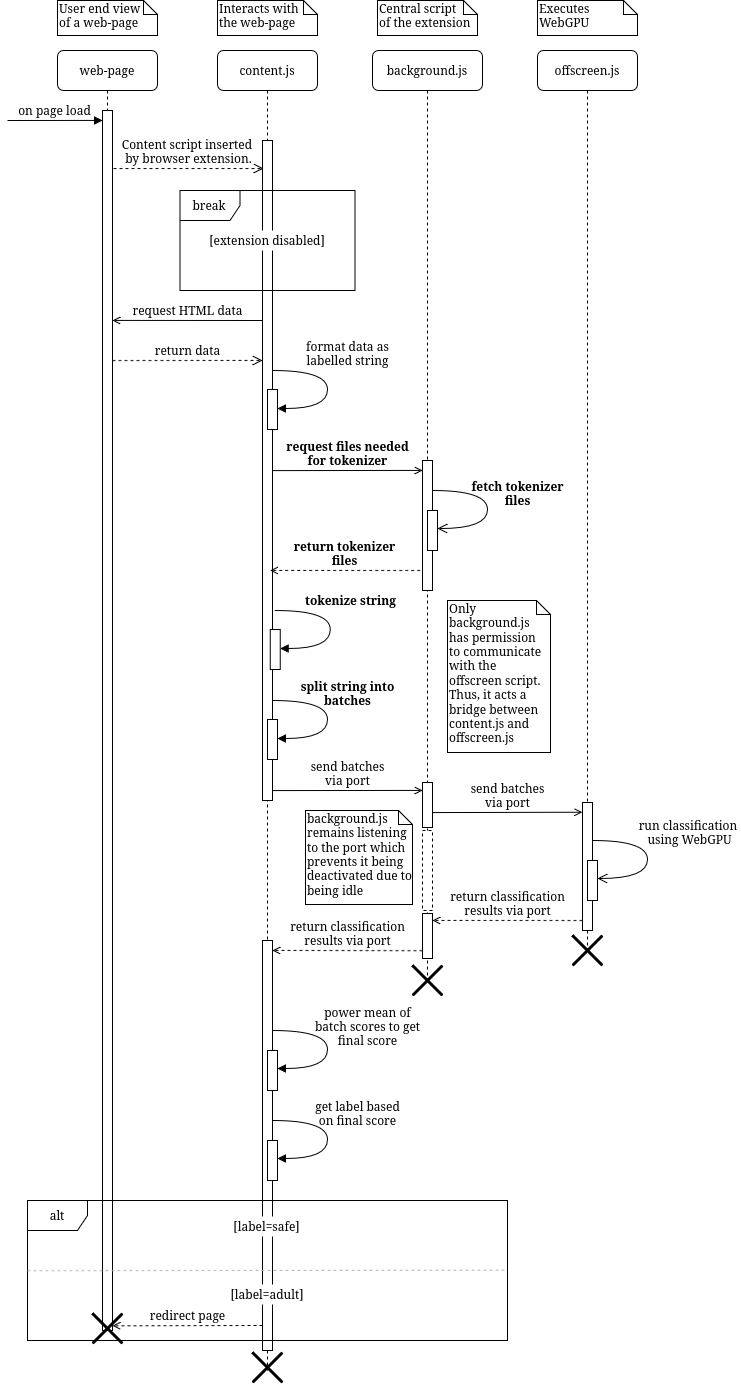

The diagram above was exported from draw.io. Its source (the exported page's mxGraphModel, read from the mxfile embedded in the PNG):
<mxGraphModel dx="1105" dy="581" grid="1" gridSize="10" guides="1" tooltips="1" connect="1" arrows="1" fold="1" page="1" pageScale="1" pageWidth="1654" pageHeight="1169" background="none" math="0" shadow="0">
  <root>
    <mxCell id="0" />
    <mxCell id="1" parent="0" />
    <mxCell id="7baba1c4bc27f4b0-2" value="background.js" style="shape=umlLifeline;perimeter=lifelinePerimeter;whiteSpace=wrap;html=1;container=1;collapsible=0;recursiveResize=0;outlineConnect=0;rounded=1;shadow=0;comic=0;labelBackgroundColor=none;strokeWidth=1;fontFamily=Verdana;fontSize=12;align=center;" parent="1" vertex="1">
      <mxGeometry x="735" y="80" width="110" height="930" as="geometry" />
    </mxCell>
    <mxCell id="wr1NBqj3M4HwOaVqApoi-11" value="" style="html=1;points=[];perimeter=orthogonalPerimeter;rounded=0;shadow=0;comic=0;labelBackgroundColor=none;strokeWidth=1;fontFamily=Verdana;fontSize=12;align=center;" parent="7baba1c4bc27f4b0-2" vertex="1">
      <mxGeometry x="50" y="863" width="10" height="45" as="geometry" />
    </mxCell>
    <mxCell id="wr1NBqj3M4HwOaVqApoi-22" value="" style="shape=umlDestroy;whiteSpace=wrap;html=1;strokeWidth=3;targetShapes=umlLifeline;" parent="7baba1c4bc27f4b0-2" vertex="1">
      <mxGeometry x="40" y="915" width="30" height="30" as="geometry" />
    </mxCell>
    <mxCell id="IugQRQN4mX8-6N0xkD0b-1" value="&lt;div&gt;&lt;b&gt;request files needed&lt;/b&gt;&lt;/div&gt;&lt;div&gt;&lt;b&gt;for tokenizer&lt;/b&gt;&lt;/div&gt;" style="html=1;verticalAlign=bottom;endArrow=open;entryX=0;entryY=0;labelBackgroundColor=none;fontFamily=Verdana;fontSize=12;edgeStyle=elbowEdgeStyle;elbow=vertical;endFill=0;" edge="1" parent="7baba1c4bc27f4b0-2">
      <mxGeometry relative="1" as="geometry">
        <mxPoint x="-100" y="420.10692307692307" as="sourcePoint" />
        <mxPoint x="50" y="420.0300000000002" as="targetPoint" />
      </mxGeometry>
    </mxCell>
    <mxCell id="IugQRQN4mX8-6N0xkD0b-2" value="" style="html=1;points=[];perimeter=orthogonalPerimeter;rounded=0;shadow=0;comic=0;labelBackgroundColor=none;strokeWidth=1;fontFamily=Verdana;fontSize=12;align=center;" vertex="1" parent="7baba1c4bc27f4b0-2">
      <mxGeometry x="50" y="410" width="10" height="130" as="geometry" />
    </mxCell>
    <mxCell id="7baba1c4bc27f4b0-3" value="offscreen.js" style="shape=umlLifeline;perimeter=lifelinePerimeter;whiteSpace=wrap;html=1;container=1;collapsible=0;recursiveResize=0;outlineConnect=0;rounded=1;shadow=0;comic=0;labelBackgroundColor=none;strokeWidth=1;fontFamily=Verdana;fontSize=12;align=center;" parent="1" vertex="1">
      <mxGeometry x="900" y="80" width="100" height="900" as="geometry" />
    </mxCell>
    <mxCell id="7baba1c4bc27f4b0-14" value="&lt;div&gt;send batches&lt;/div&gt;&lt;div&gt;via port&lt;/div&gt;" style="html=1;verticalAlign=bottom;endArrow=open;entryX=0;entryY=0;labelBackgroundColor=none;fontFamily=Verdana;fontSize=12;edgeStyle=elbowEdgeStyle;elbow=vertical;endSize=6;endFill=0;" parent="7baba1c4bc27f4b0-3" edge="1">
      <mxGeometry relative="1" as="geometry">
        <mxPoint x="-105" y="762.0769230769231" as="sourcePoint" />
        <mxPoint x="45" y="762.0000000000002" as="targetPoint" />
      </mxGeometry>
    </mxCell>
    <mxCell id="uZNCchWY1rcSHj3j7vIb-2" value="return classification&lt;br&gt;results via port" style="html=1;verticalAlign=bottom;endArrow=open;labelBackgroundColor=none;fontFamily=Verdana;fontSize=12;edgeStyle=elbowEdgeStyle;elbow=vertical;dashed=1;endFill=0;" parent="7baba1c4bc27f4b0-3" edge="1">
      <mxGeometry relative="1" as="geometry">
        <mxPoint x="45" y="870.036923076923" as="sourcePoint" />
        <mxPoint x="-105" y="870.3299999999999" as="targetPoint" />
      </mxGeometry>
    </mxCell>
    <mxCell id="7baba1c4bc27f4b0-10" value="" style="html=1;points=[];perimeter=orthogonalPerimeter;rounded=0;shadow=0;comic=0;labelBackgroundColor=none;strokeWidth=1;fontFamily=Verdana;fontSize=12;align=center;" parent="7baba1c4bc27f4b0-3" vertex="1">
      <mxGeometry x="-115" y="732" width="10" height="45" as="geometry" />
    </mxCell>
    <mxCell id="7baba1c4bc27f4b0-13" value="" style="html=1;points=[];perimeter=orthogonalPerimeter;rounded=0;shadow=0;comic=0;labelBackgroundColor=none;strokeWidth=1;fontFamily=Verdana;fontSize=12;align=center;" parent="7baba1c4bc27f4b0-3" vertex="1">
      <mxGeometry x="45" y="752" width="10" height="128" as="geometry" />
    </mxCell>
    <mxCell id="wr1NBqj3M4HwOaVqApoi-17" value="" style="html=1;points=[];perimeter=orthogonalPerimeter;rounded=0;shadow=0;comic=0;labelBackgroundColor=none;strokeWidth=1;fontFamily=Verdana;fontSize=12;align=center;dashed=1;" parent="7baba1c4bc27f4b0-3" vertex="1">
      <mxGeometry x="-115" y="780" width="10" height="80" as="geometry" />
    </mxCell>
    <mxCell id="7baba1c4bc27f4b0-5" value="web-page" style="shape=umlLifeline;perimeter=lifelinePerimeter;whiteSpace=wrap;html=1;container=1;collapsible=0;recursiveResize=0;outlineConnect=0;rounded=1;shadow=0;comic=0;labelBackgroundColor=none;strokeWidth=1;fontFamily=Verdana;fontSize=12;align=center;" parent="1" vertex="1">
      <mxGeometry x="420" y="80" width="100" height="1280" as="geometry" />
    </mxCell>
    <mxCell id="8xPXAvPmaVqkZDDtye4j-20" value="" style="html=1;points=[];perimeter=orthogonalPerimeter;rounded=0;shadow=0;comic=0;labelBackgroundColor=none;strokeWidth=1;fontFamily=Verdana;fontSize=12;align=center;" parent="7baba1c4bc27f4b0-5" vertex="1">
      <mxGeometry x="45" y="60" width="10" height="1220" as="geometry" />
    </mxCell>
    <mxCell id="8xPXAvPmaVqkZDDtye4j-24" value="&lt;div&gt;on page load&lt;/div&gt;" style="html=1;verticalAlign=bottom;endArrow=block;labelBackgroundColor=none;fontFamily=Verdana;fontSize=12;edgeStyle=elbowEdgeStyle;elbow=vertical;" parent="7baba1c4bc27f4b0-5" edge="1">
      <mxGeometry relative="1" as="geometry">
        <mxPoint x="-50" y="70" as="sourcePoint" />
        <mxPoint x="45" y="70.25" as="targetPoint" />
      </mxGeometry>
    </mxCell>
    <mxCell id="7baba1c4bc27f4b0-8" value="content.js" style="shape=umlLifeline;perimeter=lifelinePerimeter;whiteSpace=wrap;html=1;container=1;collapsible=0;recursiveResize=0;outlineConnect=0;rounded=1;shadow=0;comic=0;labelBackgroundColor=none;strokeWidth=1;fontFamily=Verdana;fontSize=12;align=center;" parent="1" vertex="1">
      <mxGeometry x="580" y="80" width="100" height="1320" as="geometry" />
    </mxCell>
    <mxCell id="7baba1c4bc27f4b0-9" value="" style="html=1;points=[];perimeter=orthogonalPerimeter;rounded=0;shadow=0;comic=0;labelBackgroundColor=none;strokeWidth=1;fontFamily=Verdana;fontSize=12;align=center;" parent="7baba1c4bc27f4b0-8" vertex="1">
      <mxGeometry x="45" y="90" width="10" height="660" as="geometry" />
    </mxCell>
    <mxCell id="8xPXAvPmaVqkZDDtye4j-2" value="&lt;br&gt;&lt;div&gt;format data as&lt;/div&gt;&lt;div&gt;labelled string&lt;/div&gt;" style="html=1;verticalAlign=bottom;endArrow=block;labelBackgroundColor=none;fontFamily=Verdana;fontSize=12;elbow=vertical;edgeStyle=orthogonalEdgeStyle;curved=1;entryX=1;entryY=0.286;entryPerimeter=0;exitX=1.038;exitY=0.345;exitPerimeter=0;" parent="7baba1c4bc27f4b0-8" edge="1">
      <mxGeometry x="-0.2306" y="-20" relative="1" as="geometry">
        <mxPoint x="55" y="320" as="sourcePoint" />
        <mxPoint x="60" y="358" as="targetPoint" />
        <Array as="points">
          <mxPoint x="110" y="320" />
          <mxPoint x="110" y="358" />
        </Array>
        <mxPoint x="40" as="offset" />
      </mxGeometry>
    </mxCell>
    <mxCell id="8xPXAvPmaVqkZDDtye4j-3" value="" style="html=1;points=[];perimeter=orthogonalPerimeter;rounded=0;shadow=0;comic=0;labelBackgroundColor=none;strokeWidth=1;fontFamily=Verdana;fontSize=12;align=center;" parent="7baba1c4bc27f4b0-8" vertex="1">
      <mxGeometry x="50" y="339" width="10" height="40" as="geometry" />
    </mxCell>
    <mxCell id="uZNCchWY1rcSHj3j7vIb-1" value="" style="html=1;points=[];perimeter=orthogonalPerimeter;rounded=0;shadow=0;comic=0;labelBackgroundColor=none;strokeWidth=1;fontFamily=Verdana;fontSize=12;align=center;" parent="7baba1c4bc27f4b0-8" vertex="1">
      <mxGeometry x="45" y="890" width="10" height="410" as="geometry" />
    </mxCell>
    <mxCell id="uZNCchWY1rcSHj3j7vIb-23" value="[label=safe]" style="rounded=0;whiteSpace=wrap;html=1;strokeColor=none;" parent="7baba1c4bc27f4b0-8" vertex="1">
      <mxGeometry x="24.5" y="1166" width="51" height="20" as="geometry" />
    </mxCell>
    <mxCell id="uZNCchWY1rcSHj3j7vIb-27" value="[label=adult]" style="rounded=0;whiteSpace=wrap;html=1;strokeColor=none;" parent="7baba1c4bc27f4b0-8" vertex="1">
      <mxGeometry x="25" y="1234" width="50" height="20" as="geometry" />
    </mxCell>
    <mxCell id="8xPXAvPmaVqkZDDtye4j-25" value="request HTML data" style="html=1;verticalAlign=bottom;endArrow=open;labelBackgroundColor=none;fontFamily=Verdana;fontSize=12;edgeStyle=elbowEdgeStyle;elbow=vertical;endFill=0;" parent="7baba1c4bc27f4b0-8" edge="1">
      <mxGeometry relative="1" as="geometry">
        <mxPoint x="45" y="269.9969230769231" as="sourcePoint" />
        <mxPoint x="-105" y="270.29" as="targetPoint" />
      </mxGeometry>
    </mxCell>
    <mxCell id="8xPXAvPmaVqkZDDtye4j-26" value="&lt;div&gt;return data&lt;/div&gt;" style="html=1;verticalAlign=bottom;endArrow=open;entryX=0;entryY=0;labelBackgroundColor=none;fontFamily=Verdana;fontSize=12;edgeStyle=elbowEdgeStyle;elbow=vertical;dashed=1;endSize=8;endFill=0;" parent="7baba1c4bc27f4b0-8" edge="1">
      <mxGeometry relative="1" as="geometry">
        <mxPoint x="-105" y="310.07692307692304" as="sourcePoint" />
        <mxPoint x="45" y="310.00000000000017" as="targetPoint" />
      </mxGeometry>
    </mxCell>
    <mxCell id="DvO_CoYqKgBKcNaZzU_0-12" value="&lt;div&gt;&lt;b&gt;split string into&lt;/b&gt;&lt;/div&gt;&lt;div&gt;&lt;b&gt;batches&lt;/b&gt;&lt;/div&gt;" style="html=1;verticalAlign=bottom;endArrow=block;labelBackgroundColor=none;fontFamily=Verdana;fontSize=12;elbow=vertical;edgeStyle=orthogonalEdgeStyle;curved=1;entryX=1;entryY=0.286;entryPerimeter=0;exitX=1.038;exitY=0.345;exitPerimeter=0;" parent="7baba1c4bc27f4b0-8" edge="1">
      <mxGeometry x="-0.0914" y="20" relative="1" as="geometry">
        <mxPoint x="55" y="650" as="sourcePoint" />
        <mxPoint x="60" y="688" as="targetPoint" />
        <Array as="points">
          <mxPoint x="110" y="650" />
          <mxPoint x="110" y="688" />
        </Array>
        <mxPoint as="offset" />
      </mxGeometry>
    </mxCell>
    <mxCell id="DvO_CoYqKgBKcNaZzU_0-13" value="" style="html=1;points=[];perimeter=orthogonalPerimeter;rounded=0;shadow=0;comic=0;labelBackgroundColor=none;strokeWidth=1;fontFamily=Verdana;fontSize=12;align=center;" parent="7baba1c4bc27f4b0-8" vertex="1">
      <mxGeometry x="50" y="669" width="10" height="40" as="geometry" />
    </mxCell>
    <mxCell id="8xPXAvPmaVqkZDDtye4j-15" value="&lt;div&gt;send batches&lt;/div&gt;&lt;div&gt;via port&lt;/div&gt;" style="html=1;verticalAlign=bottom;endArrow=open;entryX=0;entryY=0;labelBackgroundColor=none;fontFamily=Verdana;fontSize=12;edgeStyle=elbowEdgeStyle;elbow=vertical;endFill=0;" parent="7baba1c4bc27f4b0-8" edge="1">
      <mxGeometry relative="1" as="geometry">
        <mxPoint x="55" y="740.0769230769231" as="sourcePoint" />
        <mxPoint x="205" y="740.0000000000002" as="targetPoint" />
      </mxGeometry>
    </mxCell>
    <mxCell id="uZNCchWY1rcSHj3j7vIb-8" value="" style="html=1;points=[];perimeter=orthogonalPerimeter;rounded=0;shadow=0;comic=0;labelBackgroundColor=none;strokeWidth=1;fontFamily=Verdana;fontSize=12;align=center;" parent="7baba1c4bc27f4b0-8" vertex="1">
      <mxGeometry x="50" y="1090.01" width="10" height="40" as="geometry" />
    </mxCell>
    <mxCell id="uZNCchWY1rcSHj3j7vIb-9" value="&lt;div&gt;get label based&lt;/div&gt;&lt;div&gt;on final score&lt;/div&gt;" style="html=1;verticalAlign=bottom;endArrow=block;labelBackgroundColor=none;fontFamily=Verdana;fontSize=12;elbow=vertical;edgeStyle=orthogonalEdgeStyle;curved=1;entryX=1;entryY=0.286;entryPerimeter=0;exitX=1.038;exitY=0.345;exitPerimeter=0;" parent="7baba1c4bc27f4b0-8" edge="1">
      <mxGeometry x="-0.0914" y="30" relative="1" as="geometry">
        <mxPoint x="55" y="1070" as="sourcePoint" />
        <mxPoint x="60" y="1108" as="targetPoint" />
        <Array as="points">
          <mxPoint x="110" y="1070" />
          <mxPoint x="110" y="1108" />
        </Array>
        <mxPoint as="offset" />
      </mxGeometry>
    </mxCell>
    <mxCell id="7baba1c4bc27f4b0-40" value="&lt;div&gt;Interacts with&lt;/div&gt;&lt;div&gt;the web-page&lt;br&gt;&lt;/div&gt;" style="shape=note;whiteSpace=wrap;html=1;size=14;verticalAlign=top;align=left;spacingTop=-6;rounded=0;shadow=0;comic=0;labelBackgroundColor=none;strokeWidth=1;fontFamily=Verdana;fontSize=12" parent="1" vertex="1">
      <mxGeometry x="580" y="30" width="100" height="35" as="geometry" />
    </mxCell>
    <mxCell id="7baba1c4bc27f4b0-42" value="Executes WebGPU" style="shape=note;whiteSpace=wrap;html=1;size=14;verticalAlign=top;align=left;spacingTop=-6;rounded=0;shadow=0;comic=0;labelBackgroundColor=none;strokeWidth=1;fontFamily=Verdana;fontSize=12" parent="1" vertex="1">
      <mxGeometry x="900" y="30" width="100" height="35" as="geometry" />
    </mxCell>
    <mxCell id="7baba1c4bc27f4b0-44" value="&lt;div&gt;User end view&lt;/div&gt;&lt;div&gt;of a web-page&lt;br&gt;&lt;/div&gt;" style="shape=note;whiteSpace=wrap;html=1;size=14;verticalAlign=top;align=left;spacingTop=-6;rounded=0;shadow=0;comic=0;labelBackgroundColor=none;strokeWidth=1;fontFamily=Verdana;fontSize=12" parent="1" vertex="1">
      <mxGeometry x="420" y="30" width="100" height="35" as="geometry" />
    </mxCell>
    <mxCell id="8xPXAvPmaVqkZDDtye4j-22" value="&lt;div&gt;Content script inserted&amp;nbsp;&lt;/div&gt;&lt;div&gt;by browser extension.&lt;br&gt;&lt;/div&gt;" style="html=1;verticalAlign=bottom;endArrow=open;entryX=0;entryY=0;labelBackgroundColor=none;fontFamily=Verdana;fontSize=12;edgeStyle=elbowEdgeStyle;elbow=vertical;dashed=1;endSize=8;endFill=0;" parent="1" edge="1">
      <mxGeometry relative="1" as="geometry">
        <mxPoint x="476" y="198.0769230769231" as="sourcePoint" />
        <mxPoint x="626" y="198.00000000000023" as="targetPoint" />
      </mxGeometry>
    </mxCell>
    <mxCell id="uZNCchWY1rcSHj3j7vIb-21" value="alt" style="shape=umlFrame;whiteSpace=wrap;html=1;pointerEvents=0;" parent="1" vertex="1">
      <mxGeometry x="390" y="1230" width="480" height="140" as="geometry" />
    </mxCell>
    <mxCell id="shfOhzE-KnGgZjfey8hf-1" value="" style="endArrow=none;dashed=1;html=1;rounded=0;exitX=0.001;exitY=0.562;exitDx=0;exitDy=0;exitPerimeter=0;entryX=1.001;entryY=0.558;entryDx=0;entryDy=0;entryPerimeter=0;fillColor=#bac8d3;strokeColor=#B3B3B3;" parent="1" edge="1">
      <mxGeometry width="50" height="50" relative="1" as="geometry">
        <mxPoint x="389.9999999999998" y="1300.19" as="sourcePoint" />
        <mxPoint x="870" y="1299.63" as="targetPoint" />
      </mxGeometry>
    </mxCell>
    <mxCell id="shfOhzE-KnGgZjfey8hf-2" value="" style="shape=umlDestroy;whiteSpace=wrap;html=1;strokeWidth=3;targetShapes=umlLifeline;" parent="1" vertex="1">
      <mxGeometry x="455" y="1343" width="30" height="30" as="geometry" />
    </mxCell>
    <mxCell id="shfOhzE-KnGgZjfey8hf-7" value="" style="shape=umlDestroy;whiteSpace=wrap;html=1;strokeWidth=3;targetShapes=umlLifeline;" parent="1" vertex="1">
      <mxGeometry x="615" y="1382" width="30" height="30" as="geometry" />
    </mxCell>
    <mxCell id="wr1NBqj3M4HwOaVqApoi-16" value="redirect page" style="html=1;verticalAlign=bottom;endArrow=open;labelBackgroundColor=none;fontFamily=Verdana;fontSize=12;edgeStyle=elbowEdgeStyle;elbow=vertical;dashed=1;endFill=0;" parent="1" edge="1">
      <mxGeometry relative="1" as="geometry">
        <mxPoint x="625" y="1355.0069230769232" as="sourcePoint" />
        <mxPoint x="475" y="1355.3" as="targetPoint" />
      </mxGeometry>
    </mxCell>
    <mxCell id="wr1NBqj3M4HwOaVqApoi-18" value="&lt;div&gt;Central script&lt;/div&gt;&lt;div&gt;of the extension&lt;/div&gt;" style="shape=note;whiteSpace=wrap;html=1;size=14;verticalAlign=top;align=left;spacingTop=-6;rounded=0;shadow=0;comic=0;labelBackgroundColor=none;strokeWidth=1;fontFamily=Verdana;fontSize=12" parent="1" vertex="1">
      <mxGeometry x="740" y="30" width="100" height="35" as="geometry" />
    </mxCell>
    <mxCell id="wr1NBqj3M4HwOaVqApoi-20" value="Only background.js has permission to communicate with the offscreen script. Thus, it acts a bridge between content.js and offscreen.js" style="shape=note;whiteSpace=wrap;html=1;size=14;verticalAlign=top;align=left;spacingTop=-6;rounded=0;shadow=0;comic=0;labelBackgroundColor=none;strokeWidth=1;fontFamily=Verdana;fontSize=12" parent="1" vertex="1">
      <mxGeometry x="810" y="630" width="103" height="152" as="geometry" />
    </mxCell>
    <mxCell id="DvO_CoYqKgBKcNaZzU_0-4" value="break" style="shape=umlFrame;whiteSpace=wrap;html=1;pointerEvents=0;" parent="1" vertex="1">
      <mxGeometry x="542.5" y="220" width="175" height="100" as="geometry" />
    </mxCell>
    <mxCell id="DvO_CoYqKgBKcNaZzU_0-7" value="[extension disabled]" style="rounded=0;whiteSpace=wrap;html=1;strokeColor=none;" parent="1" vertex="1">
      <mxGeometry x="567.25" y="260" width="125.5" height="20" as="geometry" />
    </mxCell>
    <mxCell id="DvO_CoYqKgBKcNaZzU_0-10" value="&lt;b&gt;tokenize string&lt;/b&gt;" style="html=1;verticalAlign=bottom;endArrow=block;labelBackgroundColor=none;fontFamily=Verdana;fontSize=12;elbow=vertical;edgeStyle=orthogonalEdgeStyle;curved=1;entryX=1;entryY=0.286;entryPerimeter=0;exitX=1.038;exitY=0.345;exitPerimeter=0;" parent="1" edge="1">
      <mxGeometry x="-0.2306" y="-20" relative="1" as="geometry">
        <mxPoint x="637.73" y="640" as="sourcePoint" />
        <mxPoint x="642.73" y="678" as="targetPoint" />
        <Array as="points">
          <mxPoint x="692.73" y="640" />
          <mxPoint x="692.73" y="678" />
        </Array>
        <mxPoint x="40" as="offset" />
      </mxGeometry>
    </mxCell>
    <mxCell id="DvO_CoYqKgBKcNaZzU_0-11" value="" style="html=1;points=[];perimeter=orthogonalPerimeter;rounded=0;shadow=0;comic=0;labelBackgroundColor=none;strokeWidth=1;fontFamily=Verdana;fontSize=12;align=center;" parent="1" vertex="1">
      <mxGeometry x="632.73" y="659" width="10" height="40" as="geometry" />
    </mxCell>
    <mxCell id="7baba1c4bc27f4b0-41" value="background.js remains listening to the port which prevents it being deactivated due to being idle" style="shape=note;whiteSpace=wrap;html=1;size=14;verticalAlign=top;align=left;spacingTop=-6;rounded=0;shadow=0;comic=0;labelBackgroundColor=none;strokeWidth=1;fontFamily=Verdana;fontSize=12" parent="1" vertex="1">
      <mxGeometry x="668" y="840" width="107" height="94" as="geometry" />
    </mxCell>
    <mxCell id="8xPXAvPmaVqkZDDtye4j-12" value="&lt;div&gt;run classification&amp;nbsp;&lt;/div&gt;&lt;div&gt;using WebGPU&lt;/div&gt;" style="html=1;verticalAlign=bottom;endArrow=open;labelBackgroundColor=none;fontFamily=Verdana;fontSize=12;elbow=vertical;edgeStyle=orthogonalEdgeStyle;curved=1;entryX=1;entryY=0.286;entryPerimeter=0;exitX=1.038;exitY=0.345;exitPerimeter=0;endFill=0;endSize=8;" parent="1" edge="1">
      <mxGeometry x="-0.1048" y="42" relative="1" as="geometry">
        <mxPoint x="955" y="870" as="sourcePoint" />
        <mxPoint x="960" y="908.02" as="targetPoint" />
        <Array as="points">
          <mxPoint x="1010" y="870" />
          <mxPoint x="1010" y="908" />
        </Array>
        <mxPoint as="offset" />
      </mxGeometry>
    </mxCell>
    <mxCell id="8xPXAvPmaVqkZDDtye4j-17" value="" style="html=1;points=[];perimeter=orthogonalPerimeter;rounded=0;shadow=0;comic=0;labelBackgroundColor=none;strokeWidth=1;fontFamily=Verdana;fontSize=12;align=center;" parent="1" vertex="1">
      <mxGeometry x="950" y="890" width="10" height="40" as="geometry" />
    </mxCell>
    <mxCell id="shfOhzE-KnGgZjfey8hf-5" value="" style="shape=umlDestroy;whiteSpace=wrap;html=1;strokeWidth=3;targetShapes=umlLifeline;" parent="1" vertex="1">
      <mxGeometry x="935" y="965" width="30" height="30" as="geometry" />
    </mxCell>
    <mxCell id="wr1NBqj3M4HwOaVqApoi-12" value="return classification&lt;br&gt;results via port" style="html=1;verticalAlign=bottom;endArrow=open;labelBackgroundColor=none;fontFamily=Verdana;fontSize=12;edgeStyle=elbowEdgeStyle;elbow=vertical;dashed=1;endFill=0;" parent="1" edge="1">
      <mxGeometry relative="1" as="geometry">
        <mxPoint x="785" y="980.1969230769232" as="sourcePoint" />
        <mxPoint x="635" y="980.49" as="targetPoint" />
      </mxGeometry>
    </mxCell>
    <mxCell id="uZNCchWY1rcSHj3j7vIb-4" value="" style="html=1;points=[];perimeter=orthogonalPerimeter;rounded=0;shadow=0;comic=0;labelBackgroundColor=none;strokeWidth=1;fontFamily=Verdana;fontSize=12;align=center;" parent="1" vertex="1">
      <mxGeometry x="630" y="1080.01" width="10" height="40" as="geometry" />
    </mxCell>
    <mxCell id="uZNCchWY1rcSHj3j7vIb-5" value="&lt;div&gt;power mean of &lt;br&gt;&lt;/div&gt;&lt;div&gt;batch scores to get&lt;/div&gt;&lt;div&gt;final score&lt;/div&gt;" style="html=1;verticalAlign=bottom;endArrow=block;labelBackgroundColor=none;fontFamily=Verdana;fontSize=12;elbow=vertical;edgeStyle=orthogonalEdgeStyle;curved=1;entryX=1;entryY=0.286;entryPerimeter=0;exitX=1.038;exitY=0.345;exitPerimeter=0;" parent="1" edge="1">
      <mxGeometry x="0.0484" y="40" relative="1" as="geometry">
        <mxPoint x="635" y="1060.01" as="sourcePoint" />
        <mxPoint x="640" y="1098.01" as="targetPoint" />
        <Array as="points">
          <mxPoint x="690" y="1060.01" />
          <mxPoint x="690" y="1098.01" />
        </Array>
        <mxPoint as="offset" />
      </mxGeometry>
    </mxCell>
    <mxCell id="IugQRQN4mX8-6N0xkD0b-3" value="&lt;div&gt;&lt;b&gt;fetch tokenizer&lt;/b&gt;&lt;/div&gt;&lt;div&gt;&lt;b&gt;files&lt;/b&gt;&lt;/div&gt;" style="html=1;verticalAlign=bottom;endArrow=open;labelBackgroundColor=none;fontFamily=Verdana;fontSize=12;elbow=vertical;edgeStyle=orthogonalEdgeStyle;curved=1;entryX=1;entryY=0.286;entryPerimeter=0;exitX=1.038;exitY=0.345;exitPerimeter=0;endFill=0;endSize=8;" edge="1" parent="1">
      <mxGeometry x="0.0481" y="30" relative="1" as="geometry">
        <mxPoint x="795" y="520.03" as="sourcePoint" />
        <mxPoint x="800" y="558.05" as="targetPoint" />
        <Array as="points">
          <mxPoint x="850" y="520.03" />
          <mxPoint x="850" y="558.03" />
        </Array>
        <mxPoint as="offset" />
      </mxGeometry>
    </mxCell>
    <mxCell id="IugQRQN4mX8-6N0xkD0b-4" value="" style="html=1;points=[];perimeter=orthogonalPerimeter;rounded=0;shadow=0;comic=0;labelBackgroundColor=none;strokeWidth=1;fontFamily=Verdana;fontSize=12;align=center;" vertex="1" parent="1">
      <mxGeometry x="790" y="540.03" width="10" height="40" as="geometry" />
    </mxCell>
    <mxCell id="IugQRQN4mX8-6N0xkD0b-5" value="&lt;div&gt;&lt;b&gt;return tokenizer&lt;/b&gt;&lt;/div&gt;&lt;div&gt;&lt;b&gt;files&lt;/b&gt;&lt;/div&gt;" style="html=1;verticalAlign=bottom;endArrow=open;labelBackgroundColor=none;fontFamily=Verdana;fontSize=12;edgeStyle=elbowEdgeStyle;elbow=vertical;dashed=1;endFill=0;" edge="1" parent="1">
      <mxGeometry relative="1" as="geometry">
        <mxPoint x="782.73" y="599.9969230769232" as="sourcePoint" />
        <mxPoint x="632.73" y="600.29" as="targetPoint" />
      </mxGeometry>
    </mxCell>
  </root>
</mxGraphModel>